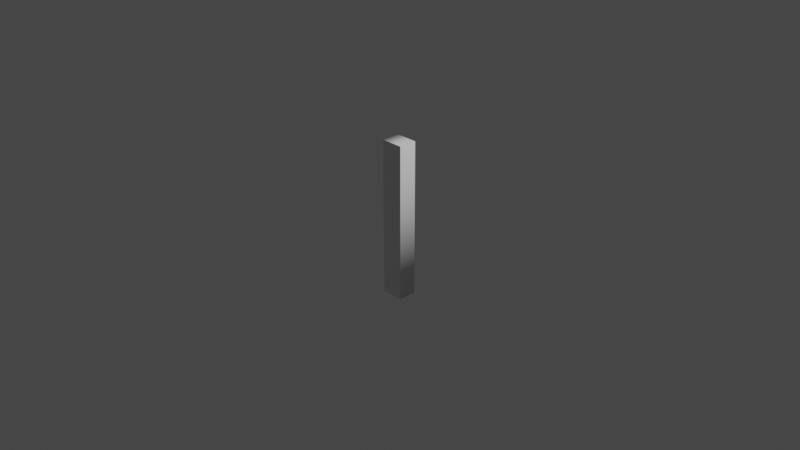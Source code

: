 # Source: Iu.blend  (saved by Blender 2.90.8; exported with 4.5.12 LTS)
import bpy
from mathutils import Matrix  # noqa: F401  (used for matrix-valued properties, if any)

bpy.ops.wm.read_factory_settings(use_empty=True)
scene = bpy.context.scene
scene.name = 'Scene'

# ---- collections
col_collection = bpy.data.collections.new('Collection'); scene.collection.children.link(col_collection)

# ---- world
world_world = bpy.data.worlds.new('World'); scene.world = world_world
world_world.use_nodes = True; world_world.node_tree.nodes.clear()
_N = world_world.node_tree.nodes; _L = world_world.node_tree.links
n0 = _N.new('ShaderNodeOutputWorld'); n0.name = 'World Output'; n0.location = (300, 300)
n1 = _N.new('ShaderNodeBackground'); n1.name = 'Background'; n1.location = (10, 300)
n1.inputs[0].default_value = (0.05088, 0.05088, 0.05088, 1.0)
_L.new(n1.outputs[0], n0.inputs[0])
n0.is_active_output = True
world_world.color = (0.05088, 0.05088, 0.05088)
world_world.use_sun_shadow = False
world_world.sun_shadow_jitter_overblur = 0.0

# ---- cameras
cam_camera = bpy.data.cameras.new('Camera')
cam_camera.clip_end = 100.0
cam_camera.ortho_scale = 7.314

# ---- lights
light_light = bpy.data.lights.new('Light', 'POINT')
light_light.transmission_factor = 0.0
light_light.energy = 1000.0
light_light.shadow_soft_size = 0.1
light_light.shadow_maximum_resolution = 0.006
light_light.use_absolute_resolution = True

# ---- curves / text
txt_text = bpy.data.curves.new('Text', 'FONT')
txt_text.dimensions = '2D'
txt_text.body = 'I'
txt_text.use_path_clamp = True
txt_text.extrude = 0.1
txt_text.size = 2.5
txt_text.offset_x = -0.3125
txt_text.offset_y = -0.8525

# ---- objects
ob_light = bpy.data.objects.new('Light', light_light)
ob_camera = bpy.data.objects.new('Camera', cam_camera)
ob_iu = bpy.data.objects.new('Iu', txt_text)

# ---- transforms, parenting, visibility, modifiers, constraints
ob_light.location = (4.076, 1.005, 5.904)
ob_light.rotation_euler = (0.6503, 0.05522, 1.866)
ob_light.lock_rotations_4d = False
ob_light.empty_display_type = 'ARROWS'
ob_light.color = (0.0, 0.0, 0.0, 0.0)
ob_light.lineart.crease_threshold = 0.0
ob_camera.location = (7.359, -6.926, 4.958)
ob_camera.rotation_euler = (1.109, 0.0, 0.8149)
ob_camera.lock_rotations_4d = False
ob_camera.empty_display_type = 'ARROWS'
ob_camera.color = (0.0, 0.0, 0.0, 0.0)
ob_camera.display_type = 'WIRE'
ob_camera.lineart.crease_threshold = 0.0
ob_iu.location = (0.0, 0.0, 0.0)
ob_iu.rotation_euler = (1.571, -0.0, 0.0)
ob_iu.lineart.crease_threshold = 0.0

# ---- collection membership
col_collection.objects.link(ob_light)
col_collection.objects.link(ob_camera)
col_collection.objects.link(ob_iu)

# ---- scene / render settings (as saved in the file)
scene.camera = ob_camera
scene.frame_start = 1; scene.frame_end = 250; scene.frame_set(1)
scene.render.engine = 'BLENDER_EEVEE_NEXT'
scene.cycles.use_denoising = False
scene.cycles.samples = 128
scene.cycles.sampling_pattern = 'TABULATED_SOBOL'
scene.cycles.use_adaptive_sampling = False
scene.cycles.use_light_tree = False
scene.view_settings.view_transform = 'Filmic'
bpy.context.view_layer.update()

